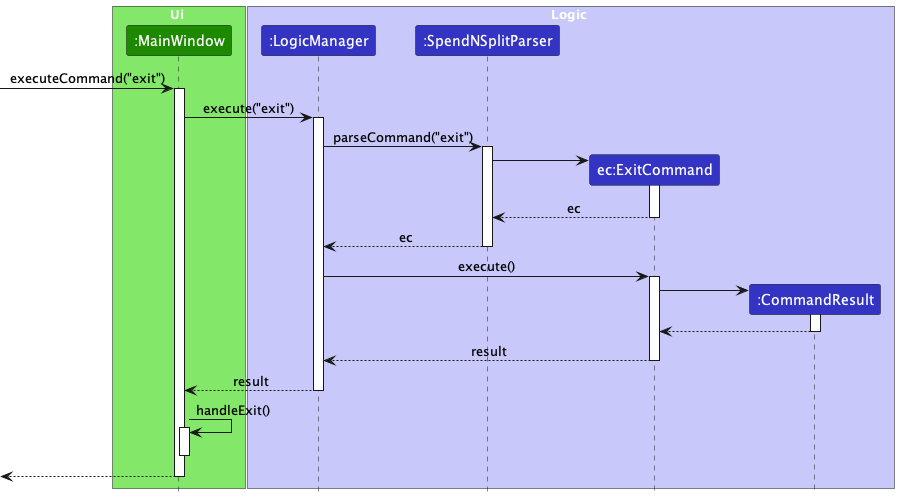

The diagram above was rendered by PlantUML. Its source (embedded in the PNG):
@startuml
!include style.puml
skinparam ArrowFontStyle plain

box Ui UI_COLOR_T1
participant ":MainWindow" as MainWindow UI_COLOR
end box

box Logic LOGIC_COLOR_T1
participant ":LogicManager" as LogicManager LOGIC_COLOR
participant ":SpendNSplitParser" as SpendNSplitParser LOGIC_COLOR
participant "ec:ExitCommand" as ExitCommand LOGIC_COLOR
participant ":CommandResult" as CommandResult LOGIC_COLOR
end box

[-> MainWindow : executeCommand("exit")

activate MainWindow
MainWindow -> LogicManager : execute("exit")
activate LogicManager

LogicManager -> SpendNSplitParser : parseCommand("exit")
activate SpendNSplitParser

create ExitCommand
SpendNSplitParser -> ExitCommand
activate ExitCommand

ExitCommand --> SpendNSplitParser : ec
deactivate ExitCommand


SpendNSplitParser --> LogicManager : ec
deactivate SpendNSplitParser

LogicManager -> ExitCommand : execute()
activate ExitCommand

create CommandResult
ExitCommand -> CommandResult
activate CommandResult

CommandResult --> ExitCommand
deactivate CommandResult

ExitCommand --> LogicManager : result
deactivate ExitCommand

MainWindow <-- LogicManager : result
deactivate LogicManager

MainWindow -> MainWindow : handleExit()
activate MainWindow
deactivate MainWindow

[<-- MainWindow
deactivate MainWindow

@enduml